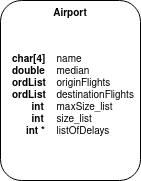

The diagram above was exported from draw.io. Its source (the exported page's mxGraphModel, read from the mxfile embedded in the PNG):
<mxGraphModel dx="1434" dy="778" grid="1" gridSize="10" guides="1" tooltips="1" connect="1" arrows="1" fold="1" page="1" pageScale="1" pageWidth="850" pageHeight="1100" math="0" shadow="0">
  <root>
    <mxCell id="0" />
    <mxCell id="1" parent="0" />
    <mxCell id="EbpNG0mVM9YkaGsT_RuR-1" value="" style="group" vertex="1" connectable="0" parent="1">
      <mxGeometry x="350" y="320" width="140" height="180" as="geometry" />
    </mxCell>
    <mxCell id="EbpNG0mVM9YkaGsT_RuR-2" value="&lt;b&gt;Airport&lt;/b&gt;" style="rounded=1;whiteSpace=wrap;html=1;align=center;verticalAlign=top;fontSize=10;" vertex="1" parent="EbpNG0mVM9YkaGsT_RuR-1">
      <mxGeometry width="140" height="180" as="geometry" />
    </mxCell>
    <mxCell id="EbpNG0mVM9YkaGsT_RuR-3" value="&lt;div style=&quot;&quot;&gt;&lt;b&gt;&lt;font style=&quot;font-size: 10px;&quot;&gt;char[4]&lt;/font&gt;&lt;/b&gt;&lt;span style=&quot;white-space: pre;&quot;&gt;&#09;&lt;/span&gt;&lt;font style=&quot;font-size: 10px;&quot;&gt;name&lt;/font&gt;&lt;/div&gt;&lt;div style=&quot;&quot;&gt;&lt;b&gt;double&lt;/b&gt;&lt;span style=&quot;white-space: pre;&quot;&gt;&#09;&lt;/span&gt;median&lt;/div&gt;&lt;div&gt;&lt;b&gt;ordList&lt;/b&gt;&lt;span style=&quot;white-space: pre;&quot;&gt;&#09;&lt;/span&gt;originFlights&lt;/div&gt;&lt;div&gt;&lt;b&gt;ordList&lt;/b&gt;&lt;span style=&quot;white-space: pre;&quot;&gt;&#09;&lt;/span&gt;destinationFlights&lt;/div&gt;&lt;div&gt;&amp;nbsp;&amp;nbsp;&amp;nbsp;&amp;nbsp;&amp;nbsp;&amp;nbsp; &lt;b&gt;int&lt;/b&gt;&lt;span style=&quot;white-space: pre;&quot;&gt;&#09;&lt;/span&gt;maxSize_list&lt;/div&gt;&lt;div&gt;&amp;nbsp;&amp;nbsp;&amp;nbsp;&amp;nbsp;&amp;nbsp;&amp;nbsp; &lt;b&gt;int&lt;/b&gt; &lt;span style=&quot;white-space: pre;&quot;&gt;&#09;&lt;/span&gt;size_list&lt;/div&gt;&lt;div&gt;&amp;nbsp;&amp;nbsp;&amp;nbsp;&amp;nbsp; &lt;b&gt;int *&lt;/b&gt;&lt;span style=&quot;white-space: pre;&quot;&gt;&#09;&lt;/span&gt;listOfDelays&lt;br&gt;&lt;/div&gt;" style="text;html=1;strokeColor=none;fillColor=none;align=left;verticalAlign=middle;whiteSpace=wrap;rounded=0;fontSize=10;" vertex="1" parent="EbpNG0mVM9YkaGsT_RuR-1">
      <mxGeometry x="10" y="20" width="120" height="150" as="geometry" />
    </mxCell>
  </root>
</mxGraphModel>